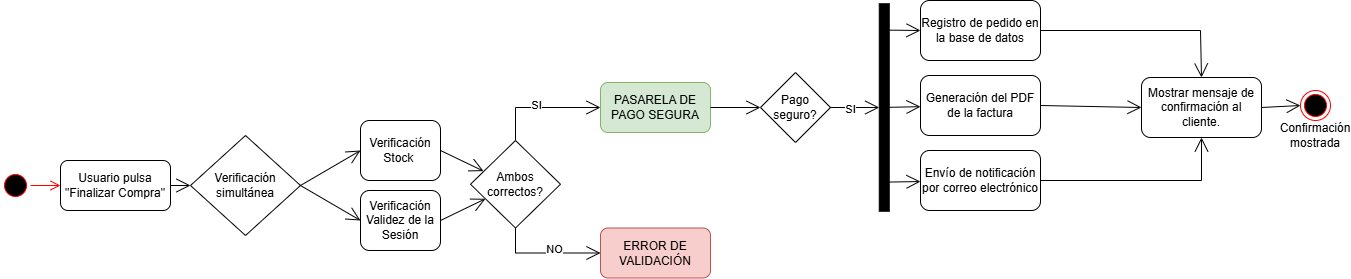

The diagram above was exported from draw.io. Its source (the exported page's mxGraphModel, read from the mxfile embedded in the PNG):
<mxGraphModel dx="548" dy="776" grid="1" gridSize="10" guides="1" tooltips="1" connect="1" arrows="1" fold="1" page="1" pageScale="1" pageWidth="827" pageHeight="583" math="0" shadow="0">
  <root>
    <mxCell id="0" />
    <mxCell id="1" parent="0" />
    <mxCell id="aS9G7H4qgqw1B6vX4N41-3" parent="1" style="ellipse;html=1;shape=startState;fillColor=#000000;strokeColor=#ff0000;" value="" vertex="1">
      <mxGeometry height="30" width="30" x="40" y="330" as="geometry" />
    </mxCell>
    <mxCell id="aS9G7H4qgqw1B6vX4N41-4" edge="1" parent="1" source="aS9G7H4qgqw1B6vX4N41-3" style="edgeStyle=orthogonalEdgeStyle;html=1;verticalAlign=bottom;endArrow=open;endSize=8;strokeColor=#ff0000;rounded=0;" target="aS9G7H4qgqw1B6vX4N41-5" value="">
      <mxGeometry relative="1" as="geometry">
        <mxPoint x="120" y="345" as="targetPoint" />
      </mxGeometry>
    </mxCell>
    <mxCell id="aS9G7H4qgqw1B6vX4N41-5" parent="1" style="rounded=1;whiteSpace=wrap;html=1;" value="Usuario pulsa &quot;Finalizar Compra&quot;" vertex="1">
      <mxGeometry height="50" width="110" x="100" y="320" as="geometry" />
    </mxCell>
    <mxCell id="aS9G7H4qgqw1B6vX4N41-6" parent="1" style="rhombus;whiteSpace=wrap;html=1;" value="Verificación simultánea" vertex="1">
      <mxGeometry height="100" width="110" x="230" y="295" as="geometry" />
    </mxCell>
    <mxCell id="aS9G7H4qgqw1B6vX4N41-10" parent="1" style="rounded=1;whiteSpace=wrap;html=1;" value="Verificación Stock&amp;nbsp;" vertex="1">
      <mxGeometry height="60" width="80" x="400" y="280" as="geometry" />
    </mxCell>
    <mxCell id="aS9G7H4qgqw1B6vX4N41-11" parent="1" style="rounded=1;whiteSpace=wrap;html=1;" value="Verificación Validez de la Sesión" vertex="1">
      <mxGeometry height="60" width="80" x="400" y="350" as="geometry" />
    </mxCell>
    <mxCell id="aS9G7H4qgqw1B6vX4N41-17" edge="1" parent="1" source="aS9G7H4qgqw1B6vX4N41-5" style="endArrow=open;endFill=1;endSize=12;html=1;rounded=0;" target="aS9G7H4qgqw1B6vX4N41-6" value="">
      <mxGeometry relative="1" width="160" as="geometry">
        <mxPoint x="250" y="380" as="sourcePoint" />
        <mxPoint x="410" y="380" as="targetPoint" />
      </mxGeometry>
    </mxCell>
    <mxCell id="aS9G7H4qgqw1B6vX4N41-18" edge="1" parent="1" source="aS9G7H4qgqw1B6vX4N41-6" style="endArrow=open;endFill=1;endSize=12;html=1;rounded=0;exitX=1;exitY=0.5;exitDx=0;exitDy=0;entryX=0;entryY=0.5;entryDx=0;entryDy=0;" target="aS9G7H4qgqw1B6vX4N41-10" value="">
      <mxGeometry relative="1" width="160" as="geometry">
        <mxPoint x="250" y="380" as="sourcePoint" />
        <mxPoint x="370" y="345" as="targetPoint" />
      </mxGeometry>
    </mxCell>
    <mxCell id="aS9G7H4qgqw1B6vX4N41-29" edge="1" parent="1" source="aS9G7H4qgqw1B6vX4N41-10" style="endArrow=open;endFill=1;endSize=12;html=1;rounded=0;exitX=1;exitY=0.5;exitDx=0;exitDy=0;entryX=0.145;entryY=0.35;entryDx=0;entryDy=0;entryPerimeter=0;" target="aS9G7H4qgqw1B6vX4N41-32" value="">
      <mxGeometry relative="1" width="160" as="geometry">
        <mxPoint x="520" y="309.5" as="sourcePoint" />
        <mxPoint x="570" y="310" as="targetPoint" />
      </mxGeometry>
    </mxCell>
    <mxCell id="aS9G7H4qgqw1B6vX4N41-31" edge="1" parent="1" source="aS9G7H4qgqw1B6vX4N41-11" style="endArrow=open;endFill=1;endSize=12;html=1;rounded=0;exitX=1;exitY=0.5;exitDx=0;exitDy=0;" target="aS9G7H4qgqw1B6vX4N41-32" value="">
      <mxGeometry relative="1" width="160" as="geometry">
        <mxPoint x="510" y="379.5" as="sourcePoint" />
        <mxPoint x="570" y="380" as="targetPoint" />
      </mxGeometry>
    </mxCell>
    <mxCell id="aS9G7H4qgqw1B6vX4N41-32" parent="1" style="rhombus;whiteSpace=wrap;html=1;" value="Ambos correctos?" vertex="1">
      <mxGeometry height="87.5" width="90" x="510" y="300" as="geometry" />
    </mxCell>
    <mxCell id="aS9G7H4qgqw1B6vX4N41-33" edge="1" parent="1" source="aS9G7H4qgqw1B6vX4N41-32" style="endArrow=open;endFill=1;endSize=12;html=1;rounded=0;exitX=0.5;exitY=0;exitDx=0;exitDy=0;edgeStyle=orthogonalEdgeStyle;entryX=0;entryY=0.5;entryDx=0;entryDy=0;" target="aS9G7H4qgqw1B6vX4N41-48" value="">
      <mxGeometry relative="1" width="160" as="geometry">
        <mxPoint x="610" y="340" as="sourcePoint" />
        <mxPoint x="640" y="251.25" as="targetPoint" />
      </mxGeometry>
    </mxCell>
    <mxCell id="aS9G7H4qgqw1B6vX4N41-34" connectable="0" parent="aS9G7H4qgqw1B6vX4N41-33" style="edgeLabel;html=1;align=center;verticalAlign=middle;resizable=0;points=[];" value="SI" vertex="1">
      <mxGeometry relative="1" x="-0.0985" y="3" as="geometry">
        <mxPoint as="offset" />
      </mxGeometry>
    </mxCell>
    <mxCell id="aS9G7H4qgqw1B6vX4N41-42" parent="1" style="rounded=1;whiteSpace=wrap;html=1;fillColor=#f8cecc;strokeColor=#b85450;" value="ERROR DE VALIDACIÓN" vertex="1">
      <mxGeometry height="50" width="110" x="640" y="387.5" as="geometry" />
    </mxCell>
    <mxCell id="aS9G7H4qgqw1B6vX4N41-44" edge="1" parent="1" source="aS9G7H4qgqw1B6vX4N41-32" style="endArrow=open;endFill=1;endSize=12;html=1;rounded=0;edgeStyle=orthogonalEdgeStyle;entryX=0;entryY=0.5;entryDx=0;entryDy=0;exitX=0.5;exitY=1;exitDx=0;exitDy=0;" target="aS9G7H4qgqw1B6vX4N41-42" value="">
      <mxGeometry relative="1" width="160" as="geometry">
        <mxPoint x="730" y="323.75" as="sourcePoint" />
        <mxPoint x="680" y="330" as="targetPoint" />
      </mxGeometry>
    </mxCell>
    <mxCell id="aS9G7H4qgqw1B6vX4N41-47" connectable="0" parent="aS9G7H4qgqw1B6vX4N41-44" style="edgeLabel;html=1;align=center;verticalAlign=middle;resizable=0;points=[];" value="NO" vertex="1">
      <mxGeometry relative="1" x="0.1392" y="4" as="geometry">
        <mxPoint as="offset" />
      </mxGeometry>
    </mxCell>
    <mxCell id="aS9G7H4qgqw1B6vX4N41-48" parent="1" style="rounded=1;whiteSpace=wrap;html=1;fillColor=#d5e8d4;strokeColor=#82b366;" value="PASARELA DE PAGO SEGURA" vertex="1">
      <mxGeometry height="50" width="110" x="640" y="242" as="geometry" />
    </mxCell>
    <mxCell id="aS9G7H4qgqw1B6vX4N41-50" parent="1" style="whiteSpace=wrap;html=1;fillColor=#000000;rotation=-90;" value="" vertex="1">
      <mxGeometry height="10" width="207.5" x="820" y="262" as="geometry" />
    </mxCell>
    <mxCell id="aS9G7H4qgqw1B6vX4N41-51" edge="1" parent="1" source="aS9G7H4qgqw1B6vX4N41-6" style="endArrow=open;endFill=1;endSize=12;html=1;rounded=0;exitX=1;exitY=0.5;exitDx=0;exitDy=0;entryX=0;entryY=0.5;entryDx=0;entryDy=0;" target="aS9G7H4qgqw1B6vX4N41-11" value="">
      <mxGeometry relative="1" width="160" as="geometry">
        <mxPoint x="350" y="355" as="sourcePoint" />
        <mxPoint x="430" y="320" as="targetPoint" />
      </mxGeometry>
    </mxCell>
    <mxCell id="aS9G7H4qgqw1B6vX4N41-56" parent="1" style="rhombus;whiteSpace=wrap;html=1;" value="Pago seguro?" vertex="1">
      <mxGeometry height="70" width="70" x="800" y="232" as="geometry" />
    </mxCell>
    <mxCell id="aS9G7H4qgqw1B6vX4N41-57" edge="1" parent="1" source="aS9G7H4qgqw1B6vX4N41-48" style="endArrow=open;endFill=1;endSize=12;html=1;rounded=0;entryX=0;entryY=0.5;entryDx=0;entryDy=0;exitX=1;exitY=0.5;exitDx=0;exitDy=0;" target="aS9G7H4qgqw1B6vX4N41-56" value="">
      <mxGeometry relative="1" width="160" as="geometry">
        <mxPoint x="780" y="264.5" as="sourcePoint" />
        <mxPoint x="940" y="264.5" as="targetPoint" />
      </mxGeometry>
    </mxCell>
    <mxCell id="aS9G7H4qgqw1B6vX4N41-59" edge="1" parent="1" source="aS9G7H4qgqw1B6vX4N41-56" style="endArrow=open;endFill=1;endSize=12;html=1;rounded=0;entryX=0.5;entryY=0;entryDx=0;entryDy=0;exitX=1;exitY=0.5;exitDx=0;exitDy=0;" target="aS9G7H4qgqw1B6vX4N41-50" value="">
      <mxGeometry relative="1" width="160" as="geometry">
        <mxPoint x="875" y="265" as="sourcePoint" />
        <mxPoint x="1035" y="264.5" as="targetPoint" />
      </mxGeometry>
    </mxCell>
    <mxCell id="aS9G7H4qgqw1B6vX4N41-60" connectable="0" parent="aS9G7H4qgqw1B6vX4N41-59" style="edgeLabel;html=1;align=center;verticalAlign=middle;resizable=0;points=[];" value="SI" vertex="1">
      <mxGeometry relative="1" x="-0.2186" y="-1" as="geometry">
        <mxPoint as="offset" />
      </mxGeometry>
    </mxCell>
    <mxCell id="aS9G7H4qgqw1B6vX4N41-61" parent="1" style="rounded=1;whiteSpace=wrap;html=1;" value="Registro de pedido en la base de datos" vertex="1">
      <mxGeometry height="60" width="120" x="960" y="160" as="geometry" />
    </mxCell>
    <mxCell id="aS9G7H4qgqw1B6vX4N41-63" parent="1" style="rounded=1;whiteSpace=wrap;html=1;" value="Generación del PDF de la factura" vertex="1">
      <mxGeometry height="60" width="120" x="960" y="235" as="geometry" />
    </mxCell>
    <mxCell id="aS9G7H4qgqw1B6vX4N41-64" edge="1" parent="1" source="aS9G7H4qgqw1B6vX4N41-50" style="endArrow=open;endFill=1;endSize=12;html=1;rounded=0;entryX=0;entryY=0.5;entryDx=0;entryDy=0;exitX=0.873;exitY=0.625;exitDx=0;exitDy=0;exitPerimeter=0;" target="aS9G7H4qgqw1B6vX4N41-61" value="">
      <mxGeometry relative="1" width="160" as="geometry">
        <mxPoint x="940" y="189.5" as="sourcePoint" />
        <mxPoint x="960" y="190" as="targetPoint" />
      </mxGeometry>
    </mxCell>
    <mxCell id="aS9G7H4qgqw1B6vX4N41-65" edge="1" parent="1" source="aS9G7H4qgqw1B6vX4N41-50" style="endArrow=open;endFill=1;endSize=12;html=1;rounded=0;exitX=0.5;exitY=0;exitDx=0;exitDy=0;" target="aS9G7H4qgqw1B6vX4N41-63" value="">
      <mxGeometry relative="1" width="160" as="geometry">
        <mxPoint x="930" y="265" as="sourcePoint" />
        <mxPoint x="980" y="265" as="targetPoint" />
      </mxGeometry>
    </mxCell>
    <mxCell id="aS9G7H4qgqw1B6vX4N41-67" parent="1" style="rounded=1;whiteSpace=wrap;html=1;" value="Envío de notificación por correo electrónico" vertex="1">
      <mxGeometry height="60" width="120" x="960" y="310" as="geometry" />
    </mxCell>
    <mxCell id="aS9G7H4qgqw1B6vX4N41-68" edge="1" parent="1" source="aS9G7H4qgqw1B6vX4N41-50" style="endArrow=open;endFill=1;endSize=12;html=1;rounded=0;exitX=0.14;exitY=0.225;exitDx=0;exitDy=0;exitPerimeter=0;" target="aS9G7H4qgqw1B6vX4N41-67" value="">
      <mxGeometry relative="1" width="160" as="geometry">
        <mxPoint x="940" y="339.5" as="sourcePoint" />
        <mxPoint x="980" y="340" as="targetPoint" />
      </mxGeometry>
    </mxCell>
    <mxCell id="aS9G7H4qgqw1B6vX4N41-69" edge="1" parent="1" source="aS9G7H4qgqw1B6vX4N41-61" style="endArrow=open;endFill=1;endSize=12;html=1;rounded=0;exitX=1;exitY=0.5;exitDx=0;exitDy=0;edgeStyle=orthogonalEdgeStyle;entryX=0.5;entryY=0;entryDx=0;entryDy=0;" target="aS9G7H4qgqw1B6vX4N41-72" value="">
      <mxGeometry relative="1" width="160" as="geometry">
        <Array as="points">
          <mxPoint x="1240" y="190" />
        </Array>
        <mxPoint x="1160" y="200" as="sourcePoint" />
        <mxPoint x="1240" y="250" as="targetPoint" />
      </mxGeometry>
    </mxCell>
    <mxCell id="aS9G7H4qgqw1B6vX4N41-70" edge="1" parent="1" style="endArrow=open;endFill=1;endSize=12;html=1;rounded=0;exitX=1;exitY=0.5;exitDx=0;exitDy=0;edgeStyle=orthogonalEdgeStyle;entryX=0.5;entryY=1;entryDx=0;entryDy=0;" target="aS9G7H4qgqw1B6vX4N41-72" value="">
      <mxGeometry relative="1" width="160" as="geometry">
        <Array as="points">
          <mxPoint x="1241" y="340" />
        </Array>
        <mxPoint x="1080" y="340" as="sourcePoint" />
        <mxPoint x="1160" y="320" as="targetPoint" />
      </mxGeometry>
    </mxCell>
    <mxCell id="aS9G7H4qgqw1B6vX4N41-71" edge="1" parent="1" source="aS9G7H4qgqw1B6vX4N41-63" style="endArrow=open;endFill=1;endSize=12;html=1;rounded=0;exitX=1;exitY=0.5;exitDx=0;exitDy=0;entryX=0;entryY=0.5;entryDx=0;entryDy=0;" target="aS9G7H4qgqw1B6vX4N41-72" value="">
      <mxGeometry relative="1" width="160" as="geometry">
        <mxPoint x="1000" y="470" as="sourcePoint" />
        <mxPoint x="1160" y="265" as="targetPoint" />
      </mxGeometry>
    </mxCell>
    <mxCell id="aS9G7H4qgqw1B6vX4N41-72" parent="1" style="rounded=1;whiteSpace=wrap;html=1;" value="Mostrar mensaje de confirmación al cliente." vertex="1">
      <mxGeometry height="60" width="120" x="1181" y="237" as="geometry" />
    </mxCell>
    <mxCell id="aS9G7H4qgqw1B6vX4N41-73" parent="1" style="ellipse;html=1;shape=endState;fillColor=#000000;strokeColor=#ff0000;" value="" vertex="1">
      <mxGeometry height="30" width="30" x="1340" y="250" as="geometry" />
    </mxCell>
    <mxCell id="aS9G7H4qgqw1B6vX4N41-74" edge="1" parent="1" source="aS9G7H4qgqw1B6vX4N41-72" style="endArrow=open;endFill=1;endSize=12;html=1;rounded=0;exitX=1;exitY=0.5;exitDx=0;exitDy=0;entryX=0;entryY=0.5;entryDx=0;entryDy=0;" target="aS9G7H4qgqw1B6vX4N41-73" value="">
      <mxGeometry relative="1" width="160" as="geometry">
        <mxPoint x="1170" y="370" as="sourcePoint" />
        <mxPoint x="1330" y="370" as="targetPoint" />
      </mxGeometry>
    </mxCell>
    <mxCell id="aS9G7H4qgqw1B6vX4N41-75" parent="1" style="text;html=1;whiteSpace=wrap;strokeColor=none;fillColor=none;align=center;verticalAlign=middle;rounded=0;" value="Confirmación mostrada" vertex="1">
      <mxGeometry height="30" width="60" x="1325" y="280" as="geometry" />
    </mxCell>
  </root>
</mxGraphModel>